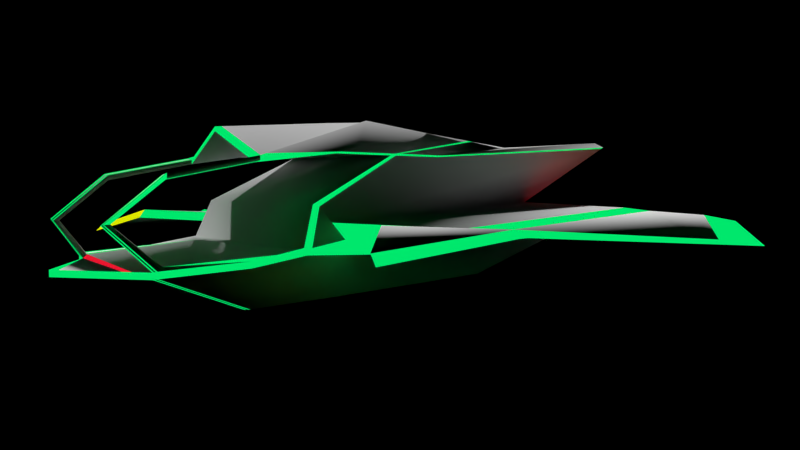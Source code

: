 # Source: tronplane.blend  (saved by Blender 2.74.0; exported with 4.5.12 LTS)
import bpy
from mathutils import Matrix  # noqa: F401  (used for matrix-valued properties, if any)

bpy.ops.wm.read_factory_settings(use_empty=True)
scene = bpy.context.scene
scene.name = 'Scene'

# ---- collections
col_collection_1 = bpy.data.collections.new('Collection 1'); scene.collection.children.link(col_collection_1)

# ---- materials (node trees are filled in below, after node groups)
mat_cockpit_base = bpy.data.materials.new('Cockpit Base')
mat_cockpit_base.alpha_threshold = 0.0
mat_cockpit_base.roughness = 0.5
mat_cockpit_stripes = bpy.data.materials.new('Cockpit Stripes')
mat_cockpit_stripes.alpha_threshold = 0.0
mat_cockpit_stripes.roughness = 0.5
mat_cockpit_exhaust = bpy.data.materials.new('Cockpit Exhaust')
mat_cockpit_exhaust.alpha_threshold = 0.0
mat_cockpit_exhaust.roughness = 0.5
mat_cockpit_cannons = bpy.data.materials.new('Cockpit Cannons')
mat_cockpit_cannons.alpha_threshold = 0.0
mat_cockpit_cannons.roughness = 0.5
mat_cockpit_glass = bpy.data.materials.new('Cockpit Glass')
mat_cockpit_glass.alpha_threshold = 0.0
mat_cockpit_glass.roughness = 0.5

# ---- material node trees
mat_cockpit_base.use_nodes = True; mat_cockpit_base.node_tree.nodes.clear()
_N = mat_cockpit_base.node_tree.nodes; _L = mat_cockpit_base.node_tree.links
n0 = _N.new('ShaderNodeOutputMaterial'); n0.name = 'Material Output'; n0.location = (300, 300)
n1 = _N.new('ShaderNodeBsdfDiffuse'); n1.name = 'Diffuse BSDF'; n1.location = (10, 300)
_L.new(n1.outputs[0], n0.inputs[0])
n0.is_active_output = True
mat_cockpit_stripes.use_nodes = True; mat_cockpit_stripes.node_tree.nodes.clear()
_N = mat_cockpit_stripes.node_tree.nodes; _L = mat_cockpit_stripes.node_tree.links
n0 = _N.new('ShaderNodeOutputMaterial'); n0.name = 'Material Output'; n0.location = (300, 300)
n1 = _N.new('ShaderNodeEmission'); n1.name = 'Emission'; n1.location = (110, 300)
n1.inputs[0].default_value = (0.0, 0.8, 0.1503, 1.0)
_L.new(n1.outputs[0], n0.inputs[0])
n0.is_active_output = True
mat_cockpit_exhaust.use_nodes = True; mat_cockpit_exhaust.node_tree.nodes.clear()
_N = mat_cockpit_exhaust.node_tree.nodes; _L = mat_cockpit_exhaust.node_tree.links
n0 = _N.new('ShaderNodeOutputMaterial'); n0.name = 'Material Output'; n0.location = (300, 300)
n1 = _N.new('ShaderNodeEmission'); n1.name = 'Emission'; n1.location = (110, 300)
n1.inputs[0].default_value = (0.8, 0.008672, 0.02818, 1.0)
_L.new(n1.outputs[0], n0.inputs[0])
n0.is_active_output = True
mat_cockpit_cannons.use_nodes = True; mat_cockpit_cannons.node_tree.nodes.clear()
_N = mat_cockpit_cannons.node_tree.nodes; _L = mat_cockpit_cannons.node_tree.links
n0 = _N.new('ShaderNodeOutputMaterial'); n0.name = 'Material Output'; n0.location = (300, 300)
n1 = _N.new('ShaderNodeEmission'); n1.name = 'Emission'; n1.location = (110, 300)
n1.inputs[0].default_value = (0.7149, 0.8, 0.0, 1.0)
_L.new(n1.outputs[0], n0.inputs[0])
n0.is_active_output = True
mat_cockpit_glass.use_nodes = True; mat_cockpit_glass.node_tree.nodes.clear()
_N = mat_cockpit_glass.node_tree.nodes; _L = mat_cockpit_glass.node_tree.links
n0 = _N.new('ShaderNodeOutputMaterial'); n0.name = 'Material Output'; n0.location = (300, 300)
n1 = _N.new('ShaderNodeBsdfAnisotropic'); n1.name = 'Glossy BSDF'; n1.location = (100, 300)
n1.distribution = 'BECKMANN'
n1.inputs[0].default_value = (0.0, 0.0, 0.0, 1.0)
n1.inputs[1].default_value = 0.0
_L.new(n1.outputs[0], n0.inputs[0])
n0.is_active_output = True

# ---- world
world_world = bpy.data.worlds.new('World'); scene.world = world_world
world_world.color = (0.0, 0.0, 0.0)
world_world.use_sun_shadow = False
world_world.sun_shadow_jitter_overblur = 0.0
world_world.cycles.sampling_method = 'MANUAL'
world_world.cycles.sample_map_resolution = 256

# ---- cameras
cam_camera_001 = bpy.data.cameras.new('Camera.001')
cam_camera_001.clip_end = 100.0
cam_camera_001.lens = 26.67
cam_camera_001.sensor_width = 32.0
cam_camera_001.sensor_height = 18.0
cam_camera_001.display_size = 2.0
cam_camera_001.dof.focus_distance = 0.0

# ---- meshes
me_cube_001 = bpy.data.meshes.new('Cube.001')
me_cube_001.from_pydata([(-0.5469, 2.171, 0.3352), (-0.8646, 1.685, -0.3169), (-0.4486, 2.611, -0.02896), (-0.5034, 1.407, 0.4666), (0.5034, 1.407, 0.4666), (0.8646, 1.685, -0.3169), (0.4067, -1.972, -0.03635), (0.4636, -3.377, 0.6061), (-0.4685, -2.449, -0.3867), (-0.5302, -0.3088, -0.7371), (-0.5302, 0.9912, -0.7371), (0.2831, -1.737, 0.5739), (-0.7061, 2.335, -0.3448), (-0.9264, 0.9912, -0.6672), (-0.9264, 0.3412, -0.6672), (-0.9264, -0.3088, -0.6672), (0.4416, 0.2062, 0.8169), (0.7061, 2.335, -0.3448), (-0.6887, 1.641, -0.7091), (0.6793, -0.4524, 0.7412), (0.6793, -1.099, 0.6923), (0.6793, -1.746, 0.6434), (0.2831, -2.384, 0.5251), (-0.7679, 1.641, -0.6952), (0.9264, -0.9588, -0.6672), (0.6793, -2.393, 0.5946), (0.5208, 0.2062, 0.8309), (-0.5298, 1.407, 0.4713), (-0.6533, 2.335, -0.3541), (-0.5232, 2.171, 0.331), (-0.4996, 2.171, 0.3269), (-0.6708, -1.972, 0.01021), (-0.6623, -0.3088, -0.7138), (-0.7943, -0.3088, -0.6905), (-0.6623, 0.9912, -0.7138), (-0.5472, -1.743, 0.6203), (-0.6623, -0.9588, -0.7138), (0.4996, 2.171, 0.3269), (0.5298, 1.407, 0.4713), (0.8185, -3.377, 0.6527), (0.7326, -2.449, -0.3401), (0.4152, -1.093, 0.646), (0.5472, -1.096, 0.6691), (0.4152, -1.74, 0.5971), (0.4152, -0.4465, 0.6948), (0.5472, -2.39, 0.5714), (0.4152, -2.387, 0.5482), (0.5003, 1.347, 0.4841), (0.738, -0.6035, 0.526), (-0.5795, 1.347, 0.4981), (0.9919, -3.437, 0.6935), (0.6369, -3.437, 0.6469), (-0.8737, 1.685, -0.3684), (-0.636, 2.335, -0.4103), (-0.4775, -2.449, -0.4382), (-0.8737, -2.449, -0.3684), (0.8737, -2.449, -0.3684), (-0.6624, 2.335, -0.4056), (0.7416, -2.449, -0.3917), (-0.7968, 0.9865, 0.0678), (-0.8546, 1.109, -0.2604), (0.741, 0.04058, 0.5085), (-0.5302, 0.2752, -0.7371), (0.2831, -1.156, 0.6178), (0.6793, -1.165, 0.6874), (0.4152, -1.159, 0.641), (-0.8652, 1.088, -0.3202), (-0.7274, 0.4893, 0.5648), (0.7274, -0.1602, 0.556), (0.4452, -3.247, 0.6712), (-0.5425, 1.141, 0.5535), (0.6227, -3.248, 0.6944), (-0.5689, 1.141, 0.5581), (0.5689, 1.141, 0.5581), (0.9776, -3.249, 0.741), (-0.6227, -3.248, 0.6944), (-3.719, -0.4593, -0.1582), (2.334, -3.201, -0.1016), (2.513, -3.678, -0.1818), (-2.089, -0.04965, -0.1768), (1.798, -2.381, -0.01154), (2.089, -0.04965, -0.1768), (-3.638, -0.4388, -0.1591), (3.638, -0.4388, -0.1591), (-2.141, 1.634, -0.2497), (-1.915, 1.266, -0.1158), (-1.802, 1.257, -0.02697), (-0.5469, 2.171, 0.2949), (-0.5034, 1.407, 0.4263), (0.5034, 1.407, 0.4263), (-0.5562, 1.407, 0.4356), (-0.4996, 2.171, 0.2866), (0.4996, 2.171, 0.2866), (-0.4694, 2.567, -0.02529), (-0.6269, 2.299, -0.3299), (-0.6533, 2.299, -0.3252), (0.7934, 1.052, 0.08714), (0.5469, 2.171, 0.3352), (0.8028, 0.8617, -0.06947), (0.6269, 2.335, -0.3588), (-0.8028, 0.8617, -0.06947), (0.476, 2.171, 0.3227), (-0.8646, 0.7696, -0.2139), (0.4685, -2.449, -0.3867), (0.5302, 0.9912, -0.7371), (-0.2831, -1.09, 0.6228), (-0.2831, -0.4436, 0.6717), (0.8646, -2.449, -0.3169), (0.5112, 2.611, -0.01793), (-0.5826, 1.407, 0.4806), (-0.6793, -1.099, 0.6923), (-0.996, -3.377, 0.676), (-0.8028, -1.972, 0.0335), (-0.2831, -2.384, 0.5251), (-0.5302, -0.9588, -0.7371), (-0.9264, -0.9588, -0.6672), (0.5562, 1.407, 0.4759), (0.4694, 2.611, -0.02529), (0.4903, 2.611, -0.02161), (0.6797, 2.335, -0.3495), (0.5232, 2.171, 0.331), (0.5387, -1.972, -0.01307), (0.6005, -2.449, -0.3634), (0.6623, 0.3412, -0.7138), (0.7943, 0.3412, -0.6905), (0.6623, -0.3088, -0.7138), (0.7943, -0.3088, -0.6905), (0.7943, 0.9912, -0.6905), (0.7943, -0.9588, -0.6905), (0.6623, -0.9588, -0.7138), (-0.4903, 2.611, -0.02161), (-0.8185, -3.377, 0.6527), (-0.6005, -2.449, -0.3634), (-0.7326, -2.449, -0.3401), (-0.7943, 0.3412, -0.6905), (-0.4152, -1.093, 0.646), (-0.468, 0.2062, 0.8216), (-0.5472, -2.39, 0.5714), (-0.738, 0.04652, 0.526), (-0.738, 0.6965, 0.526), (-0.4594, -3.437, 0.6236), (-0.9919, -3.437, 0.6935), (0.8144, -3.437, 0.6702), (-0.6369, -3.437, 0.6469), (-0.8144, -3.437, 0.6702), (0.8642, 1.168, -0.3148), (0.8737, 1.685, -0.3684), (0.8737, 0.3846, -0.3684), (0.636, 2.335, -0.4103), (0.4775, -2.449, -0.4382), (0.7152, 2.335, -0.3963), (0.6624, 2.335, -0.4056), (-0.6096, -2.449, -0.4149), (0.7968, 0.9865, 0.0678), (0.5302, 0.2752, -0.7371), (0.6623, 0.2752, -0.7138), (0.7943, 0.2752, -0.6905), (-0.4152, -1.159, 0.641), (-0.7943, 0.2752, -0.6905), (-0.738, -0.01944, 0.526), (-0.4452, -3.247, 0.6712), (0.5425, 1.141, 0.5535), (-0.8001, -3.248, 0.7177), (-0.7274, -0.2261, 0.5551), (3.454, -0.3671, -0.1252), (-3.454, -0.3671, -0.1252), (-2.334, -3.201, -0.1016), (1.818, -2.859, -0.2718), (1.873, 0.4521, -0.08803), (-1.9, -2.791, -0.05657), (-1.798, -2.381, -0.01154), (-1.873, 0.4521, -0.08803), (2.484, -3.657, -0.184), (-2.312, -3.18, -0.09935), (1.915, 1.266, -0.1158), (1.802, 1.257, -0.02697), (0.5826, 1.407, 0.4403), (0.5298, 1.407, 0.4309), (0.5562, 1.407, 0.4356), (0.5232, 2.171, 0.2907), (0.5112, 2.567, -0.01793), (0.4694, 2.567, -0.02529), (0.4903, 2.567, -0.02161), (-0.4903, 2.567, -0.02161), (0.8175, 1.226, -0.2917), (0.6269, 2.299, -0.3299), (0.6533, 2.299, -0.3252), (0.6797, 2.299, -0.3206), (0.8535, 1.191, -0.254), (0.4486, 2.611, -0.02896), (-0.741, 0.1065, 0.5085), (-0.741, -0.5435, 0.5085), (-0.4067, -1.972, -0.03635), (-0.4636, -3.377, 0.6061), (0.5302, 0.3412, -0.7371), (0.5302, -0.3088, -0.7371), (-0.2831, -1.737, 0.5739), (0.9264, 0.9912, -0.6672), (0.9264, 0.3412, -0.6672), (0.9264, -0.3088, -0.6672), (-0.4416, 0.2062, 0.8169), (0.6887, 1.641, -0.7091), (-0.6793, -0.4524, 0.7412), (-0.6793, -1.746, 0.6434), (0.7679, 1.641, -0.6952), (-0.6793, -2.393, 0.5946), (-0.5208, 0.2062, 0.8309), (0.6533, 2.335, -0.3541), (0.6708, -1.972, 0.01021), (0.6623, 0.9912, -0.7138), (0.5472, -1.743, 0.6203), (0.7151, 1.641, -0.7045), (0.7415, 1.641, -0.6998), (-0.641, -3.377, 0.6294), (-0.5472, -1.096, 0.6691), (-0.4152, -1.74, 0.5971), (-0.4152, -0.4465, 0.6948), (-0.5472, -0.4495, 0.718), (-0.4944, 0.2062, 0.8263), (-0.4152, -2.387, 0.5482), (-0.5003, 1.347, 0.4841), (-0.738, -0.6035, 0.526), (0.5795, 1.347, 0.4981), (-0.5267, 1.347, 0.4888), (0.6888, 2.335, -0.401), (-0.7416, -2.449, -0.3917), (0.8546, 1.109, -0.2604), (-0.741, 0.04058, 0.5085), (-0.2831, -1.156, 0.6178), (0.9264, 0.2752, -0.6672), (-0.6793, -1.165, 0.6874), (-0.5472, -1.162, 0.6642), (0.8652, 1.088, -0.3202), (0.7274, 0.4893, 0.5648), (0.4897, 1.141, 0.5441), (-0.7274, -0.1602, 0.556), (-0.7274, -0.8096, 0.5472), (-0.9776, -3.249, 0.741), (3.719, -0.4593, -0.1582), (-2.513, -3.678, -0.1818), (1.928, -3.268, -0.2268), (3.383, -0.3467, -0.1242), (-3.383, -0.3467, -0.1242), (2.141, 1.634, -0.2497), (2.052, 1.596, -0.1743), (0.5469, 2.171, 0.2949), (0.476, 2.171, 0.2824), (0.4486, 2.567, -0.02896), (0.7061, 2.299, -0.3159), (-0.7934, 1.052, 0.08714), (-0.8535, 1.191, -0.254), (-0.741, 0.7565, 0.5085), (0.0, 1.461, 0.7353), (0.0, 2.8, -0.3525), (-0.6269, 2.335, -0.3588), (0.741, 0.1065, 0.5085), (-0.476, 2.171, 0.3227), (0.741, 0.7565, 0.5085), (0.741, -0.5435, 0.5085), (0.8646, 0.7696, -0.2139), (0.0, -2.904, 0.003276), (0.0, -3.377, 0.6511), (0.0, -2.449, -0.3525), (0.0, 0.3412, -0.7082), (-0.5302, 0.3412, -0.7371), (0.0, 0.9912, -0.7082), (0.0, -0.3088, -0.7082), (0.0, -1.097, 0.673), (0.2831, -1.09, 0.6228), (0.0, -0.45, 0.7219), (0.0, -1.744, 0.6241), (0.2831, -0.4436, 0.6717), (-0.8646, -2.449, -0.3169), (-0.5112, 2.611, -0.01793), (0.0, 0.2062, 0.8394), (0.5826, 1.407, 0.4806), (0.0, 1.641, -0.7082), (0.996, -3.377, 0.676), (0.8028, -1.972, 0.0335), (0.0, -2.391, 0.5753), (0.0, -0.9588, -0.7082), (0.5302, -0.9588, -0.7371), (-0.5562, 1.407, 0.4759), (-0.4694, 2.611, -0.02529), (-0.6797, 2.335, -0.3495), (-0.5387, -1.972, -0.01307), (-0.6623, 0.3412, -0.7138), (-0.7943, 0.9912, -0.6905), (-0.7151, 1.641, -0.7045), (-0.7415, 1.641, -0.6998), (-0.7943, -0.9588, -0.6905), (0.641, -3.377, 0.6294), (0.5472, -0.4495, 0.718), (0.468, 0.2062, 0.8216), (0.4944, 0.2062, 0.8263), (0.0, 1.398, 0.7405), (0.738, 0.04652, 0.526), (0.738, 0.6965, 0.526), (0.0, -3.437, 0.6689), (0.4594, -3.437, 0.6236), (-0.5531, 1.347, 0.4934), (0.5267, 1.347, 0.4888), (0.5531, 1.347, 0.4934), (-0.8642, 1.168, -0.3148), (-0.8737, 0.3846, -0.3684), (0.0, 2.8, -0.4048), (0.0, -2.449, -0.4048), (-0.7152, 2.335, -0.3963), (-0.6888, 2.335, -0.401), (0.6096, -2.449, -0.4149), (0.0, 0.2752, -0.7082), (0.0, -1.163, 0.668), (-0.9264, 0.2752, -0.6672), (-0.6623, 0.2752, -0.7138), (0.5472, -1.162, 0.6642), (0.738, -0.01944, 0.526), (0.0, 1.183, 0.7583), (-0.4897, 1.141, 0.5441), (0.7274, -0.8096, 0.5472), (0.0, -3.248, 0.7173), (-0.5161, 1.141, 0.5488), (0.8001, -3.248, 0.7177), (0.5161, 1.141, 0.5488), (0.7274, -0.2261, 0.5551), (-1.928, -3.268, -0.2268), (-1.818, -2.859, -0.2718), (-1.899, 0.36, -0.1953), (-2.049, 0.04249, -0.1066), (1.9, -2.791, -0.05657), (1.899, 0.36, -0.1953), (2.049, 0.04249, -0.1066), (-2.484, -3.657, -0.184), (2.312, -3.18, -0.09935), (-2.052, 1.596, -0.1743), (0.0, 1.461, 0.695), (-0.476, 2.171, 0.2824), (-0.5826, 1.407, 0.4403), (-0.5298, 1.407, 0.4309), (-0.5232, 2.171, 0.2907), (-0.4486, 2.567, -0.02896), (-0.5112, 2.567, -0.01793), (-0.8175, 1.226, -0.2917), (-0.7061, 2.299, -0.3159), (-0.6797, 2.299, -0.3206), (0.0, 2.754, -0.3688)], [], [(305, 276, 18, 53), (260, 6, 7, 261), (319, 69, 22, 279), (310, 266, 9, 62), (265, 10, 18, 276), (311, 270, 11, 63), (270, 279, 22, 11), (11, 22, 46, 43), (63, 11, 43, 65), (69, 71, 46, 22), (252, 295, 47, 4), (262, 8, 54, 306), (252, 4, 89, 334), (3, 252, 334, 88), (118, 120, 97, 108), (319, 279, 113, 160), (267, 269, 106, 105), (125, 126, 128, 129), (155, 156, 126, 125), (131, 144, 141, 111), (262, 306, 149, 103), (52, 307, 23, 13), (123, 124, 156, 155), (298, 319, 160, 140), (100, 171, 170, 112), (117, 181, 182, 118), (108, 118, 182, 180), (181, 186, 187, 182), (308, 289, 23, 307), (186, 185, 184), (187, 186, 184), (184, 185, 276), (99, 276, 185), (276, 99, 344), (303, 52, 13, 14), (118, 108, 17, 119), (59, 60, 102, 100), (31, 131, 111, 112), (306, 54, 114, 280), (260, 262, 103, 6), (58, 128, 24, 56), (266, 280, 114, 9), (9, 114, 36, 32), (54, 152, 36, 114), (6, 103, 122, 121), (117, 37, 120, 118), (66, 312, 15, 304), (8, 132, 152, 54), (40, 58, 56, 107), (5, 146, 150, 17), (143, 75, 162, 144), (140, 160, 75, 143), (139, 67, 72, 49), (92, 179, 178, 177), (101, 4, 38, 37), (38, 116, 120, 37), (179, 92, 181, 182), (233, 73, 26, 19), (68, 233, 19, 20), (236, 237, 205, 203), (260, 261, 193, 192), (311, 228, 196, 270), (217, 218, 206, 202), (267, 268, 271, 269), (251, 334, 257), (255, 257, 297, 296), (276, 344, 254), (253, 254, 344), (316, 317, 200, 274), (266, 195, 281, 280), (192, 193, 213, 285), (257, 275, 222, 297), (220, 223, 320, 317), (295, 220, 317, 316), (328, 332, 241, 330), (257, 255, 190, 251), (287, 13, 23, 289), (263, 264, 10, 265), (260, 192, 8, 262), (318, 21, 25, 74), (321, 74, 25, 45), (269, 271, 16, 274), (42, 20, 19, 292), (292, 19, 26, 294), (10, 34, 288, 18), (34, 287, 289, 288), (264, 286, 34, 10), (62, 9, 32, 313), (2, 283, 30, 256), (53, 18, 288, 57), (57, 288, 289, 308), (2, 254, 28, 283), (268, 41, 44, 271), (41, 42, 292, 44), (71, 321, 45, 46), (4, 47, 301, 38), (7, 291, 51, 299), (261, 7, 299, 298), (258, 48, 50, 277), (28, 57, 308, 284), (254, 53, 57, 28), (284, 308, 307, 12), (253, 305, 53, 254), (1, 12, 307, 52), (250, 1, 52, 303), (250, 303, 66, 60), (41, 65, 314, 42), (268, 63, 65, 41), (264, 62, 313, 286), (42, 314, 64, 20), (267, 311, 63, 268), (263, 310, 62, 264), (303, 14, 312, 66), (249, 250, 60, 59), (299, 51, 71, 69), (298, 299, 69, 319), (48, 318, 74, 50), (86, 85, 84, 333), (338, 90, 336, 87), (335, 88, 337, 91), (91, 337, 90, 338), (3, 88, 335, 256), (332, 172, 78, 77), (30, 29, 282, 27), (30, 27, 3, 256), (232, 147, 199, 229), (2, 283, 93, 339), (153, 98, 259, 226), (323, 64, 21, 318), (273, 340, 87, 0), (2, 256, 335, 339), (91, 93, 339, 335), (28, 95, 343, 284), (254, 94, 95, 28), (284, 343, 342, 12), (340, 273, 12, 342), (339, 93, 95, 94), (339, 94, 254, 2), (342, 12, 1), (250, 341, 1), (95, 341, 94), (343, 341, 95), (341, 343, 342, 1), (341, 276, 94), (254, 94, 276), (146, 197, 204, 150), (224, 150, 204, 212), (100, 112, 111, 191), (173, 166, 239, 331), (162, 137, 205, 237), (306, 280, 281, 149), (156, 229, 199, 126), (263, 265, 104, 194), (127, 212, 204, 197), (270, 196, 113, 279), (269, 274, 200, 106), (214, 217, 202, 110), (209, 211, 212, 127), (194, 104, 209, 123), (123, 209, 127, 124), (149, 281, 129, 309), (151, 224, 212, 211), (97, 275, 176, 245), (106, 200, 136, 216), (216, 136, 218, 217), (105, 106, 216, 135), (135, 216, 217, 214), (196, 215, 219, 113), (228, 157, 215, 196), (213, 143, 144, 131), (193, 140, 143, 213), (261, 298, 140, 193), (190, 138, 139, 251), (116, 302, 222, 275), (103, 149, 309, 122), (190, 227, 159, 138), (135, 214, 231, 157), (105, 135, 157, 228), (194, 123, 155, 154), (267, 105, 228, 311), (263, 194, 154, 310), (96, 153, 226, 188), (138, 159, 163, 235), (144, 162, 237, 141), (171, 327, 169, 170), (102, 326, 171, 100), (175, 244, 243, 174), (168, 175, 174, 329), (330, 244, 175, 168), (179, 245, 176, 178), (176, 257, 178), (178, 257, 177), (275, 257, 176), (120, 116, 275, 97), (98, 258, 277, 278), (153, 61, 258, 98), (189, 247, 181, 117), (108, 97, 245, 180), (189, 247, 246, 101), (245, 179, 182, 180), (182, 187, 248, 180), (247, 185, 186, 181), (130, 284, 12, 273), (305, 148, 201, 276), (161, 294, 26, 73), (316, 274, 16, 234), (70, 72, 206, 218), (304, 15, 115, 55), (67, 202, 206, 72), (235, 110, 202, 67), (163, 236, 203, 230), (59, 100, 191, 227), (147, 56, 24, 199), (130, 273, 0, 29), (145, 198, 197, 146), (208, 278, 277, 39), (31, 112, 272, 133), (225, 55, 115, 290), (208, 40, 107, 278), (158, 33, 15, 312), (33, 290, 115, 15), (134, 14, 13, 287), (124, 127, 197, 198), (265, 276, 201, 104), (310, 154, 195, 266), (126, 199, 24, 128), (314, 210, 21, 64), (210, 45, 25, 21), (231, 230, 203, 35), (35, 203, 205, 137), (215, 35, 137, 219), (157, 231, 35, 215), (286, 134, 287, 34), (32, 36, 290, 33), (313, 32, 33, 158), (152, 225, 290, 36), (192, 285, 132, 8), (285, 31, 133, 132), (160, 113, 219, 75), (75, 219, 137, 162), (285, 213, 131, 31), (283, 130, 29, 30), (283, 28, 284, 130), (317, 320, 136, 200), (320, 70, 218, 136), (0, 87, 336, 109), (101, 246, 89, 4), (271, 44, 293, 16), (44, 292, 294, 293), (43, 46, 45, 210), (65, 43, 210, 314), (195, 125, 129, 281), (154, 155, 125, 195), (104, 201, 211, 209), (309, 129, 128, 58), (121, 122, 40, 208), (6, 121, 291, 7), (121, 208, 39, 291), (189, 101, 37, 117), (148, 151, 211, 201), (117, 118, 119, 207), (234, 16, 293, 322), (322, 293, 294, 161), (89, 257, 334), (38, 301, 302, 116), (291, 39, 142, 51), (27, 282, 300, 223), (3, 27, 223, 220), (39, 277, 50, 142), (61, 315, 48, 258), (282, 109, 49, 300), (252, 3, 220, 295), (251, 139, 49, 109), (191, 111, 141, 221), (227, 191, 221, 159), (207, 119, 224, 151), (99, 207, 151, 148), (122, 309, 58, 40), (132, 133, 225, 152), (133, 272, 55, 225), (188, 145, 146, 5), (259, 107, 56, 147), (226, 259, 147, 232), (119, 17, 150, 224), (102, 304, 55, 272), (60, 66, 304, 102), (188, 226, 232, 145), (255, 296, 315, 61), (286, 313, 158, 134), (214, 110, 230, 231), (124, 198, 229, 156), (134, 158, 312, 14), (145, 232, 229, 198), (68, 20, 64, 323), (96, 255, 61, 153), (235, 163, 230, 110), (249, 59, 227, 190), (296, 68, 323, 315), (301, 322, 161, 302), (47, 234, 322, 301), (51, 142, 321, 71), (223, 300, 70, 320), (142, 50, 74, 321), (315, 323, 318, 48), (297, 222, 73, 233), (296, 297, 233, 68), (302, 161, 73, 222), (295, 316, 234, 47), (300, 49, 72, 70), (138, 235, 67, 139), (221, 141, 237, 236), (159, 221, 236, 163), (165, 76, 239, 166), (164, 77, 78, 238), (172, 83, 238, 78), (83, 241, 164, 238), (241, 332, 77, 164), (82, 331, 239, 76), (242, 82, 76, 165), (173, 242, 165, 166), (102, 272, 325, 326), (326, 325, 324, 79), (272, 112, 170, 325), (325, 170, 169, 324), (98, 278, 80, 168), (168, 80, 328, 330), (259, 98, 168, 329), (330, 81, 243, 244), (107, 259, 329, 167), (167, 329, 81, 240), (278, 107, 167, 80), (80, 167, 240, 328), (169, 327, 242, 173), (327, 79, 82, 242), (79, 324, 331, 82), (324, 169, 173, 331), (81, 330, 241, 83), (240, 81, 83, 172), (328, 240, 172, 332), (81, 329, 174, 243), (79, 327, 333, 84), (171, 326, 85, 86), (327, 171, 86, 333), (326, 79, 84, 85), (250, 249, 96, 188), (190, 255, 96, 249), (246, 92, 177, 89), (177, 257, 89), (88, 334, 251), (336, 90, 251), (90, 337, 251), (88, 251, 337), (109, 336, 251), (283, 130, 183, 93), (273, 340, 183, 130), (92, 246, 247, 181), (338, 183, 93, 91), (87, 340, 183, 338), (341, 184, 276), (183, 340, 342, 343), (93, 183, 343, 95), (0, 109, 282, 29), (250, 188, 184, 341), (207, 119, 187, 186), (99, 207, 186, 185), (119, 17, 248, 187), (180, 248, 17, 108), (248, 5, 17), (188, 5, 184), (184, 5, 248, 187), (189, 117, 207, 99), (253, 99, 148, 305), (247, 189, 99, 185), (253, 344, 99)])
me_cube_001.polygons.foreach_set('use_smooth', [True] * 374)
me_cube_001.polygons.foreach_set('material_index', [0, 0, 0, 0, 0, 0, 0, 1, 1, 0, 1, 1, 1, 1, 1, 0, 0, 0, 0, 1, 1, 0, 0, 1, 0, 0, 1, 0, 1, 1, 0, 0, 2, 0, 0, 1, 0, 2, 0, 2, 1, 0, 1, 1, 2, 0, 0, 1, 1, 1, 1, 1, 0, 0, 1, 0, 0, 0, 0, 0, 0, 0, 1, 0, 0, 1, 0, 1, 0, 0, 2, 1, 1, 0, 0, 0, 1, 0, 2, 0, 0, 0, 1, 1, 1, 0, 1, 1, 1, 1, 0, 1, 1, 0, 0, 1, 1, 1, 1, 1, 1, 1, 1, 1, 1, 1, 0, 1, 1, 1, 0, 0, 0, 1, 1, 1, 0, 3, 1, 1, 0, 0, 2, 0, 1, 0, 1, 0, 0, 1, 0, 1, 0, 1, 1, 0, 1, 0, 0, 0, 1, 0, 1, 0, 2, 0, 1, 0, 2, 0, 0, 1, 0, 1, 0, 0, 1, 0, 1, 0, 1, 0, 0, 1, 0, 1, 0, 1, 1, 1, 1, 1, 1, 1, 1, 1, 0, 1, 1, 0, 0, 1, 1, 1, 1, 1, 3, 1, 0, 1, 1, 1, 1, 1, 0, 0, 1, 0, 0, 1, 1, 1, 1, 0, 1, 0, 1, 0, 0, 0, 0, 0, 0, 1, 0, 2, 2, 1, 2, 1, 1, 1, 1, 0, 0, 1, 1, 1, 1, 1, 0, 0, 0, 0, 0, 0, 2, 2, 0, 0, 0, 0, 0, 1, 0, 0, 0, 1, 0, 0, 0, 1, 1, 1, 0, 2, 2, 0, 1, 1, 0, 1, 0, 0, 1, 1, 1, 1, 1, 1, 1, 1, 1, 1, 1, 1, 1, 1, 1, 1, 1, 1, 1, 1, 1, 1, 1, 1, 0, 1, 1, 1, 0, 1, 1, 1, 1, 1, 0, 1, 1, 0, 1, 0, 0, 0, 1, 0, 1, 0, 0, 0, 1, 1, 1, 1, 0, 1, 1, 0, 0, 1, 2, 2, 0, 1, 1, 1, 0, 1, 2, 2, 0, 1, 0, 2, 1, 0, 2, 0, 1, 1, 0, 0, 0, 0, 1, 1, 0, 1, 1, 1, 1, 0, 1, 1, 0, 1, 0, 1, 0, 1, 0, 0, 1, 1, 0, 0, 0, 1, 1, 1, 0, 1])
me_cube_001.materials.append(mat_cockpit_base)
me_cube_001.materials.append(mat_cockpit_stripes)
me_cube_001.materials.append(mat_cockpit_exhaust)
me_cube_001.materials.append(mat_cockpit_cannons)
me_cube_001.materials.append(mat_cockpit_glass)
me_cube_001.use_remesh_preserve_volume = False
me_cube_001.use_remesh_preserve_attributes = False
me_cube_001.use_mirror_vertex_groups = False
me_cube_001.update()

# ---- objects
ob_cube = bpy.data.objects.new('Cube', me_cube_001)
ob_camera = bpy.data.objects.new('Camera', cam_camera_001)

# ---- transforms, parenting, visibility, modifiers, constraints
ob_cube.location = (0.0, 0.0, 0.0)
ob_cube.lineart.crease_threshold = 0.0
ob_camera.location = (-5.071, 4.428, 0.2807)
ob_camera.rotation_euler = (1.504, 0.0002807, -2.369)
ob_camera.lineart.crease_threshold = 0.0

# ---- collection membership
col_collection_1.objects.link(ob_cube)
col_collection_1.objects.link(ob_camera)

# ---- scene / render settings (as saved in the file)
scene.camera = ob_camera
scene.frame_start = 1; scene.frame_end = 250; scene.frame_set(1)
scene.render.engine = 'CYCLES'
scene.render.resolution_percentage = 50
scene.render.dither_intensity = 0.0
scene.cycles.use_denoising = False
scene.cycles.samples = 10
scene.cycles.sampling_pattern = 'TABULATED_SOBOL'
scene.cycles.light_sampling_threshold = 0.0
scene.cycles.use_adaptive_sampling = False
scene.cycles.use_light_tree = False
scene.cycles.blur_glossy = 0.0
scene.cycles.pixel_filter_type = 'GAUSSIAN'
scene.cycles.sample_clamp_indirect = 0.0
scene.view_settings.view_transform = 'Standard'
bpy.context.view_layer.update()

# ---- added for rendering (the .blend has no usable light): sun
light_auto_sun = bpy.data.lights.new('AutoSun', 'SUN')
light_auto_sun.energy = 3.0
light_auto_sun.angle = 0.0523599
ob_auto_sun = bpy.data.objects.new('AutoSun', light_auto_sun)
scene.collection.objects.link(ob_auto_sun)
ob_auto_sun.rotation_euler = (0.872665, 0.174533, 0.523599)
bpy.context.view_layer.update()
